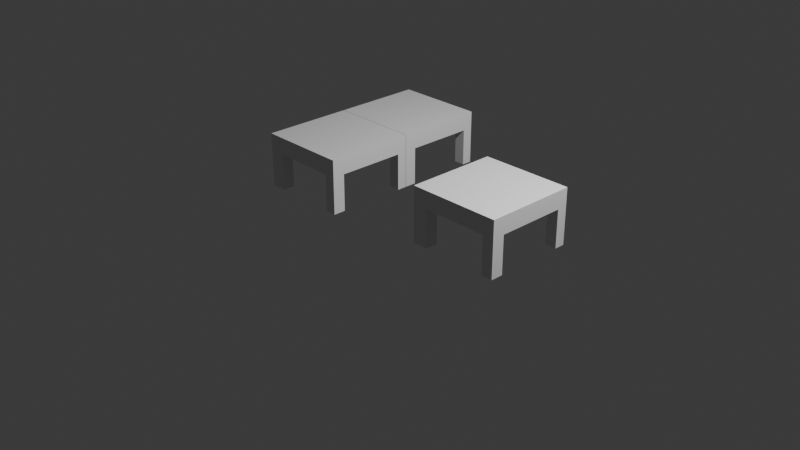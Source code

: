 # Source: Table_GamJam.blend  (saved by Blender 5.2.44; exported with 4.5.12 LTS)
import bpy
from mathutils import Matrix  # noqa: F401  (used for matrix-valued properties, if any)

bpy.ops.wm.read_factory_settings(use_empty=True)
scene = bpy.context.scene
scene.name = 'Scene'

# ---- collections
col_collection = bpy.data.collections.new('Collection'); scene.collection.children.link(col_collection)

# ---- materials (node trees are filled in below, after node groups)
mat_material = bpy.data.materials.new('Material')
mat_material.alpha_threshold = 0.0
mat_material.use_backface_culling_lightprobe_volume = False
mat_material.roughness = 0.5
mat_material.line_color = (0.0, 0.0, 0.0, 1.0)

# ---- material node trees
mat_material.use_nodes = True; mat_material.node_tree.nodes.clear()
_N = mat_material.node_tree.nodes; _L = mat_material.node_tree.links
n0 = _N.new('ShaderNodeOutputMaterial'); n0.name = 'Material Output'; n0.location = (200, 100)
n1 = _N.new('ShaderNodeBsdfPrincipled'); n1.name = 'Principled BSDF'; n1.location = (-200, 100)
n1.inputs[10].default_value = 0.005
_L.new(n1.outputs[0], n0.inputs[0])
n0.is_active_output = True

# ---- world
world_world = bpy.data.worlds.new('World'); scene.world = world_world
world_world.use_nodes = True; world_world.node_tree.nodes.clear()
_N = world_world.node_tree.nodes; _L = world_world.node_tree.links
n0 = _N.new('ShaderNodeOutputWorld'); n0.name = 'World Output'; n0.location = (200, 100)
n1 = _N.new('ShaderNodeBackground'); n1.name = 'Background'; n1.location = (-200, 100)
n1.inputs[0].default_value = (0.05088, 0.05088, 0.05088, 1.0)
_L.new(n1.outputs[0], n0.inputs[0])
n0.is_active_output = True
world_world.color = (0.05088, 0.05088, 0.05088)
world_world.sun_shadow_jitter_overblur = 0.0

# ---- cameras
cam_camera = bpy.data.cameras.new('Camera')
cam_camera.clip_end = 100.0
cam_camera.ortho_scale = 7.314

# ---- lights
light_light = bpy.data.lights.new('Light', 'POINT')
light_light.energy = 1000.0
light_light.shadow_soft_size = 0.1

# ---- meshes
me_cube = bpy.data.meshes.new('Cube')
me_cube.from_pydata([(1.0, 1.0, -0.6201), (1.0, 1.0, -1.0), (1.0, -1.0, -0.6201), (1.0, -1.0, -1.0), (-1.0, 1.0, -0.6201), (-1.0, 1.0, -1.0), (-1.0, -1.0, -0.6201), (-1.0, -1.0, -1.0), (-1.0, -0.7266, -1.0), (1.0, -0.7266, -0.6201), (-1.0, -0.7266, -0.6201), (1.0, -0.7266, -1.0), (-0.6602, 1.0, -1.0), (-0.6602, -1.0, -0.6201), (-0.6602, -1.0, -1.0), (-0.6602, 1.0, -0.6201), (-0.6602, -0.7266, -1.0), (-0.6602, -0.7266, -0.6201), (-1.0, 0.7731, -0.6201), (1.0, 0.7731, -1.0), (-1.0, 0.7731, -1.0), (1.0, 0.7731, -0.6201), (-0.6602, 0.7731, -0.6201), (-0.6602, 0.7731, -1.0), (0.7502, -1.0, -1.0), (0.7502, 1.0, -0.6201), (0.7502, -0.7266, -0.6201), (0.7502, 1.0, -1.0), (0.7502, -1.0, -0.6201), (0.7502, -0.7266, -1.0), (0.7502, 0.7731, -0.6201), (0.7502, 0.7731, -1.0), (-1.0, -0.7266, -1.815), (-1.0, -1.0, -1.815), (-0.6602, 1.0, -1.815), (-1.0, 1.0, -1.815), (0.7502, -1.0, -1.815), (1.0, -1.0, -1.815), (1.0, 0.7731, -1.815), (1.0, 1.0, -1.815), (1.0, -0.7266, -1.815), (-0.6602, -0.7266, -1.815), (-0.6602, -1.0, -1.815), (-1.0, 0.7731, -1.815), (-0.6602, 0.7731, -1.815), (0.7502, 1.0, -1.815), (0.7502, -0.7266, -1.815), (0.7502, 0.7731, -1.815)], [], [(17, 10, 6, 13), (14, 13, 6, 7), (20, 18, 4, 5), (16, 14, 42, 41), (11, 9, 2, 3), (27, 25, 0, 1), (19, 21, 9, 11), (31, 19, 11, 29), (7, 6, 10, 8), (22, 18, 10, 17), (30, 22, 17, 26), (20, 23, 16, 8), (5, 4, 15, 12), (19, 31, 47, 38), (24, 28, 13, 14), (26, 17, 13, 28), (29, 11, 40, 46), (25, 15, 22, 30), (15, 4, 18, 22), (20, 5, 35, 43), (1, 0, 21, 19), (8, 10, 18, 20), (12, 27, 31, 23), (0, 25, 30, 21), (9, 26, 28, 2), (3, 2, 28, 24), (21, 30, 26, 9), (23, 31, 29, 16), (12, 15, 25, 27), (16, 29, 24, 14), (46, 40, 37, 36), (32, 41, 42, 33), (35, 34, 44, 43), (45, 39, 38, 47), (24, 29, 46, 36), (14, 7, 33, 42), (7, 8, 32, 33), (12, 23, 44, 34), (31, 27, 45, 47), (11, 3, 37, 40), (3, 24, 36, 37), (23, 20, 43, 44), (5, 12, 34, 35), (8, 16, 41, 32), (27, 1, 39, 45), (1, 19, 38, 39)])
_uv = me_cube.uv_layers.new(name='UVMap')
_uv.uv.foreach_set('vector', [0.8325, 0.7158, 0.875, 0.7158, 0.875, 0.75, 0.8325, 0.75, 0.375, 0.9575, 0.625, 0.9575, 0.625, 1.0, 0.375, 1.0, 0.375, 0.2216, 0.625, 0.2216, 0.625, 0.25, 0.375, 0.25, 0.1675, 0.7158, 0.1675, 0.75, 0.1675, 0.75, 0.1675, 0.7158, 0.375, 0.7158, 0.625, 0.7158, 0.625, 0.75, 0.375, 0.75, 0.375, 0.4688, 0.625, 0.4688, 0.625, 0.5, 0.375, 0.5, 0.375, 0.5284, 0.625, 0.5284, 0.625, 0.7158, 0.375, 0.7158, 0.3438, 0.5284, 0.375, 0.5284, 0.375, 0.7158, 0.3438, 0.7158, 0.375, 0.0, 0.625, 0.0, 0.625, 0.03417, 0.375, 0.03417, 0.8325, 0.5284, 0.875, 0.5284, 0.875, 0.7158, 0.8325, 0.7158, 0.6562, 0.5284, 0.8325, 0.5284, 0.8325, 0.7158, 0.6562, 0.7158, 0.125, 0.5284, 0.1675, 0.5284, 0.1675, 0.7158, 0.125, 0.7158, 0.375, 0.25, 0.625, 0.25, 0.625, 0.2925, 0.375, 0.2925, 0.375, 0.5284, 0.3438, 0.5284, 0.3438, 0.5284, 0.375, 0.5284, 0.375, 0.7812, 0.625, 0.7812, 0.625, 0.9575, 0.375, 0.9575, 0.6562, 0.7158, 0.8325, 0.7158, 0.8325, 0.75, 0.6562, 0.75, 0.3438, 0.7158, 0.375, 0.7158, 0.375, 0.7158, 0.3438, 0.7158, 0.6562, 0.5, 0.8325, 0.5, 0.8325, 0.5284, 0.6562, 0.5284, 0.8325, 0.5, 0.875, 0.5, 0.875, 0.5284, 0.8325, 0.5284, 0.375, 0.2216, 0.375, 0.25, 0.375, 0.25, 0.375, 0.2216, 0.375, 0.5, 0.625, 0.5, 0.625, 0.5284, 0.375, 0.5284, 0.375, 0.03417, 0.625, 0.03417, 0.625, 0.2216, 0.375, 0.2216, 0.1675, 0.5, 0.3438, 0.5, 0.3438, 0.5284, 0.1675, 0.5284, 0.625, 0.5, 0.6562, 0.5, 0.6562, 0.5284, 0.625, 0.5284, 0.625, 0.7158, 0.6562, 0.7158, 0.6562, 0.75, 0.625, 0.75, 0.375, 0.75, 0.625, 0.75, 0.625, 0.7812, 0.375, 0.7812, 0.625, 0.5284, 0.6562, 0.5284, 0.6562, 0.7158, 0.625, 0.7158, 0.1675, 0.5284, 0.3438, 0.5284, 0.3438, 0.7158, 0.1675, 0.7158, 0.375, 0.2925, 0.625, 0.2925, 0.625, 0.4688, 0.375, 0.4688, 0.1675, 0.7158, 0.3438, 0.7158, 0.3438, 0.75, 0.1675, 0.75, 0.3438, 0.7158, 0.375, 0.7158, 0.375, 0.75, 0.3438, 0.75, 0.125, 0.7158, 0.1675, 0.7158, 0.1675, 0.75, 0.125, 0.75, 0.125, 0.5, 0.1675, 0.5, 0.1675, 0.5284, 0.125, 0.5284, 0.3438, 0.5, 0.375, 0.5, 0.375, 0.5284, 0.3438, 0.5284, 0.3438, 0.75, 0.3438, 0.7158, 0.3438, 0.7158, 0.3438, 0.75, 0.375, 0.9575, 0.375, 1.0, 0.375, 1.0, 0.375, 0.9575, 0.375, 0.0, 0.375, 0.03417, 0.375, 0.03417, 0.375, 0.0, 0.1675, 0.5, 0.1675, 0.5284, 0.1675, 0.5284, 0.1675, 0.5, 0.3438, 0.5284, 0.3438, 0.5, 0.3438, 0.5, 0.3438, 0.5284, 0.375, 0.7158, 0.375, 0.75, 0.375, 0.75, 0.375, 0.7158, 0.375, 0.75, 0.375, 0.7812, 0.375, 0.7812, 0.375, 0.75, 0.1675, 0.5284, 0.125, 0.5284, 0.125, 0.5284, 0.1675, 0.5284, 0.375, 0.25, 0.375, 0.2925, 0.375, 0.2925, 0.375, 0.25, 0.125, 0.7158, 0.1675, 0.7158, 0.1675, 0.7158, 0.125, 0.7158, 0.375, 0.4688, 0.375, 0.5, 0.375, 0.5, 0.375, 0.4688, 0.375, 0.5, 0.375, 0.5284, 0.375, 0.5284, 0.375, 0.5])
me_cube.materials.append(mat_material)
me_cube.use_mirror_vertex_groups = False
me_cube.update()
me_cube_002 = bpy.data.meshes.new('Cube.002')
me_cube_002.from_pydata([(1.0, 1.0, -0.6201), (1.0, 1.0, -1.0), (1.0, -1.0, -0.6201), (1.0, -1.0, -1.0), (-1.0, 1.0, -0.6201), (-1.0, 1.0, -1.0), (-1.0, -1.0, -0.6201), (-1.0, -1.0, -1.0), (-1.0, -0.7266, -1.0), (1.0, -0.7266, -0.6201), (-1.0, -0.7266, -0.6201), (1.0, -0.7266, -1.0), (-0.6602, 1.0, -1.0), (-0.6602, -1.0, -0.6201), (-0.6602, -1.0, -1.0), (-0.6602, 1.0, -0.6201), (-0.6602, -0.7266, -1.0), (-0.6602, -0.7266, -0.6201), (-1.0, 0.7731, -0.6201), (1.0, 0.7731, -1.0), (-1.0, 0.7731, -1.0), (1.0, 0.7731, -0.6201), (-0.6602, 0.7731, -0.6201), (-0.6602, 0.7731, -1.0), (0.7502, -1.0, -1.0), (0.7502, 1.0, -0.6201), (0.7502, -0.7266, -0.6201), (0.7502, 1.0, -1.0), (0.7502, -1.0, -0.6201), (0.7502, -0.7266, -1.0), (0.7502, 0.7731, -0.6201), (0.7502, 0.7731, -1.0), (-1.0, -0.7266, -1.815), (-1.0, -1.0, -1.815), (-0.6602, 1.0, -1.815), (-1.0, 1.0, -1.815), (0.7502, -1.0, -1.815), (1.0, -1.0, -1.815), (1.0, 0.7731, -1.815), (1.0, 1.0, -1.815), (1.0, -0.7266, -1.815), (-0.6602, -0.7266, -1.815), (-0.6602, -1.0, -1.815), (-1.0, 0.7731, -1.815), (-0.6602, 0.7731, -1.815), (0.7502, 1.0, -1.815), (0.7502, -0.7266, -1.815), (0.7502, 0.7731, -1.815), (1.0, -0.9926, -0.6201), (1.0, -0.9926, -1.0), (1.0, -2.993, -0.6201), (1.0, -2.993, -1.0), (-1.0, -0.9926, -0.6201), (-1.0, -0.9926, -1.0), (-1.0, -2.993, -0.6201), (-1.0, -2.993, -1.0), (-1.0, -2.719, -1.0), (1.0, -2.719, -0.6201), (-1.0, -2.719, -0.6201), (1.0, -2.719, -1.0), (-0.6602, -0.9926, -1.0), (-0.6602, -2.993, -0.6201), (-0.6602, -2.993, -1.0), (-0.6602, -0.9926, -0.6201), (-0.6602, -2.719, -1.0), (-0.6602, -2.719, -0.6201), (-1.0, -1.22, -0.6201), (1.0, -1.22, -1.0), (-1.0, -1.22, -1.0), (1.0, -1.22, -0.6201), (-0.6602, -1.22, -0.6201), (-0.6602, -1.22, -1.0), (0.7502, -2.993, -1.0), (0.7502, -0.9926, -0.6201), (0.7502, -2.719, -0.6201), (0.7502, -0.9926, -1.0), (0.7502, -2.993, -0.6201), (0.7502, -2.719, -1.0), (0.7502, -1.22, -0.6201), (0.7502, -1.22, -1.0), (-1.0, -2.719, -1.815), (-1.0, -2.993, -1.815), (-0.6602, -0.9926, -1.815), (-1.0, -0.9926, -1.815), (0.7502, -2.993, -1.815), (1.0, -2.993, -1.815), (1.0, -1.22, -1.815), (1.0, -0.9926, -1.815), (1.0, -2.719, -1.815), (-0.6602, -2.719, -1.815), (-0.6602, -2.993, -1.815), (-1.0, -1.22, -1.815), (-0.6602, -1.22, -1.815), (0.7502, -0.9926, -1.815), (0.7502, -2.719, -1.815), (0.7502, -1.22, -1.815)], [], [(17, 10, 6, 13), (14, 13, 6, 7), (20, 18, 4, 5), (16, 14, 42, 41), (11, 9, 2, 3), (27, 25, 0, 1), (19, 21, 9, 11), (31, 19, 11, 29), (7, 6, 10, 8), (22, 18, 10, 17), (30, 22, 17, 26), (20, 23, 16, 8), (5, 4, 15, 12), (19, 31, 47, 38), (24, 28, 13, 14), (26, 17, 13, 28), (29, 11, 40, 46), (25, 15, 22, 30), (15, 4, 18, 22), (20, 5, 35, 43), (1, 0, 21, 19), (8, 10, 18, 20), (12, 27, 31, 23), (0, 25, 30, 21), (9, 26, 28, 2), (3, 2, 28, 24), (21, 30, 26, 9), (23, 31, 29, 16), (12, 15, 25, 27), (16, 29, 24, 14), (46, 40, 37, 36), (32, 41, 42, 33), (35, 34, 44, 43), (45, 39, 38, 47), (24, 29, 46, 36), (14, 7, 33, 42), (7, 8, 32, 33), (12, 23, 44, 34), (31, 27, 45, 47), (11, 3, 37, 40), (3, 24, 36, 37), (23, 20, 43, 44), (5, 12, 34, 35), (8, 16, 41, 32), (27, 1, 39, 45), (1, 19, 38, 39), (65, 58, 54, 61), (62, 61, 54, 55), (68, 66, 52, 53), (64, 62, 90, 89), (59, 57, 50, 51), (75, 73, 48, 49), (67, 69, 57, 59), (79, 67, 59, 77), (55, 54, 58, 56), (70, 66, 58, 65), (78, 70, 65, 74), (68, 71, 64, 56), (53, 52, 63, 60), (67, 79, 95, 86), (72, 76, 61, 62), (74, 65, 61, 76), (77, 59, 88, 94), (73, 63, 70, 78), (63, 52, 66, 70), (68, 53, 83, 91), (49, 48, 69, 67), (56, 58, 66, 68), (60, 75, 79, 71), (48, 73, 78, 69), (57, 74, 76, 50), (51, 50, 76, 72), (69, 78, 74, 57), (71, 79, 77, 64), (60, 63, 73, 75), (64, 77, 72, 62), (94, 88, 85, 84), (80, 89, 90, 81), (83, 82, 92, 91), (93, 87, 86, 95), (72, 77, 94, 84), (62, 55, 81, 90), (55, 56, 80, 81), (60, 71, 92, 82), (79, 75, 93, 95), (59, 51, 85, 88), (51, 72, 84, 85), (71, 68, 91, 92), (53, 60, 82, 83), (56, 64, 89, 80), (75, 49, 87, 93), (49, 67, 86, 87)])
_uv = me_cube_002.uv_layers.new(name='UVMap')
_uv.uv.foreach_set('vector', [0.8325, 0.7158, 0.875, 0.7158, 0.875, 0.75, 0.8325, 0.75, 0.375, 0.9575, 0.625, 0.9575, 0.625, 1.0, 0.375, 1.0, 0.375, 0.2216, 0.625, 0.2216, 0.625, 0.25, 0.375, 0.25, 0.1675, 0.7158, 0.1675, 0.75, 0.1675, 0.75, 0.1675, 0.7158, 0.375, 0.7158, 0.625, 0.7158, 0.625, 0.75, 0.375, 0.75, 0.375, 0.4688, 0.625, 0.4688, 0.625, 0.5, 0.375, 0.5, 0.375, 0.5284, 0.625, 0.5284, 0.625, 0.7158, 0.375, 0.7158, 0.3438, 0.5284, 0.375, 0.5284, 0.375, 0.7158, 0.3438, 0.7158, 0.375, 0.0, 0.625, 0.0, 0.625, 0.03417, 0.375, 0.03417, 0.8325, 0.5284, 0.875, 0.5284, 0.875, 0.7158, 0.8325, 0.7158, 0.6562, 0.5284, 0.8325, 0.5284, 0.8325, 0.7158, 0.6562, 0.7158, 0.125, 0.5284, 0.1675, 0.5284, 0.1675, 0.7158, 0.125, 0.7158, 0.375, 0.25, 0.625, 0.25, 0.625, 0.2925, 0.375, 0.2925, 0.375, 0.5284, 0.3438, 0.5284, 0.3438, 0.5284, 0.375, 0.5284, 0.375, 0.7812, 0.625, 0.7812, 0.625, 0.9575, 0.375, 0.9575, 0.6562, 0.7158, 0.8325, 0.7158, 0.8325, 0.75, 0.6562, 0.75, 0.3438, 0.7158, 0.375, 0.7158, 0.375, 0.7158, 0.3438, 0.7158, 0.6562, 0.5, 0.8325, 0.5, 0.8325, 0.5284, 0.6562, 0.5284, 0.8325, 0.5, 0.875, 0.5, 0.875, 0.5284, 0.8325, 0.5284, 0.375, 0.2216, 0.375, 0.25, 0.375, 0.25, 0.375, 0.2216, 0.375, 0.5, 0.625, 0.5, 0.625, 0.5284, 0.375, 0.5284, 0.375, 0.03417, 0.625, 0.03417, 0.625, 0.2216, 0.375, 0.2216, 0.1675, 0.5, 0.3438, 0.5, 0.3438, 0.5284, 0.1675, 0.5284, 0.625, 0.5, 0.6562, 0.5, 0.6562, 0.5284, 0.625, 0.5284, 0.625, 0.7158, 0.6562, 0.7158, 0.6562, 0.75, 0.625, 0.75, 0.375, 0.75, 0.625, 0.75, 0.625, 0.7812, 0.375, 0.7812, 0.625, 0.5284, 0.6562, 0.5284, 0.6562, 0.7158, 0.625, 0.7158, 0.1675, 0.5284, 0.3438, 0.5284, 0.3438, 0.7158, 0.1675, 0.7158, 0.375, 0.2925, 0.625, 0.2925, 0.625, 0.4688, 0.375, 0.4688, 0.1675, 0.7158, 0.3438, 0.7158, 0.3438, 0.75, 0.1675, 0.75, 0.3438, 0.7158, 0.375, 0.7158, 0.375, 0.75, 0.3438, 0.75, 0.125, 0.7158, 0.1675, 0.7158, 0.1675, 0.75, 0.125, 0.75, 0.125, 0.5, 0.1675, 0.5, 0.1675, 0.5284, 0.125, 0.5284, 0.3438, 0.5, 0.375, 0.5, 0.375, 0.5284, 0.3438, 0.5284, 0.3438, 0.75, 0.3438, 0.7158, 0.3438, 0.7158, 0.3438, 0.75, 0.375, 0.9575, 0.375, 1.0, 0.375, 1.0, 0.375, 0.9575, 0.375, 0.0, 0.375, 0.03417, 0.375, 0.03417, 0.375, 0.0, 0.1675, 0.5, 0.1675, 0.5284, 0.1675, 0.5284, 0.1675, 0.5, 0.3438, 0.5284, 0.3438, 0.5, 0.3438, 0.5, 0.3438, 0.5284, 0.375, 0.7158, 0.375, 0.75, 0.375, 0.75, 0.375, 0.7158, 0.375, 0.75, 0.375, 0.7812, 0.375, 0.7812, 0.375, 0.75, 0.1675, 0.5284, 0.125, 0.5284, 0.125, 0.5284, 0.1675, 0.5284, 0.375, 0.25, 0.375, 0.2925, 0.375, 0.2925, 0.375, 0.25, 0.125, 0.7158, 0.1675, 0.7158, 0.1675, 0.7158, 0.125, 0.7158, 0.375, 0.4688, 0.375, 0.5, 0.375, 0.5, 0.375, 0.4688, 0.375, 0.5, 0.375, 0.5284, 0.375, 0.5284, 0.375, 0.5, 0.8325, 0.7158, 0.875, 0.7158, 0.875, 0.75, 0.8325, 0.75, 0.375, 0.9575, 0.625, 0.9575, 0.625, 1.0, 0.375, 1.0, 0.375, 0.2216, 0.625, 0.2216, 0.625, 0.25, 0.375, 0.25, 0.1675, 0.7158, 0.1675, 0.75, 0.1675, 0.75, 0.1675, 0.7158, 0.375, 0.7158, 0.625, 0.7158, 0.625, 0.75, 0.375, 0.75, 0.375, 0.4688, 0.625, 0.4688, 0.625, 0.5, 0.375, 0.5, 0.375, 0.5284, 0.625, 0.5284, 0.625, 0.7158, 0.375, 0.7158, 0.3438, 0.5284, 0.375, 0.5284, 0.375, 0.7158, 0.3438, 0.7158, 0.375, 0.0, 0.625, 0.0, 0.625, 0.03417, 0.375, 0.03417, 0.8325, 0.5284, 0.875, 0.5284, 0.875, 0.7158, 0.8325, 0.7158, 0.6562, 0.5284, 0.8325, 0.5284, 0.8325, 0.7158, 0.6562, 0.7158, 0.125, 0.5284, 0.1675, 0.5284, 0.1675, 0.7158, 0.125, 0.7158, 0.375, 0.25, 0.625, 0.25, 0.625, 0.2925, 0.375, 0.2925, 0.375, 0.5284, 0.3438, 0.5284, 0.3438, 0.5284, 0.375, 0.5284, 0.375, 0.7812, 0.625, 0.7812, 0.625, 0.9575, 0.375, 0.9575, 0.6562, 0.7158, 0.8325, 0.7158, 0.8325, 0.75, 0.6562, 0.75, 0.3438, 0.7158, 0.375, 0.7158, 0.375, 0.7158, 0.3438, 0.7158, 0.6562, 0.5, 0.8325, 0.5, 0.8325, 0.5284, 0.6562, 0.5284, 0.8325, 0.5, 0.875, 0.5, 0.875, 0.5284, 0.8325, 0.5284, 0.375, 0.2216, 0.375, 0.25, 0.375, 0.25, 0.375, 0.2216, 0.375, 0.5, 0.625, 0.5, 0.625, 0.5284, 0.375, 0.5284, 0.375, 0.03417, 0.625, 0.03417, 0.625, 0.2216, 0.375, 0.2216, 0.1675, 0.5, 0.3438, 0.5, 0.3438, 0.5284, 0.1675, 0.5284, 0.625, 0.5, 0.6562, 0.5, 0.6562, 0.5284, 0.625, 0.5284, 0.625, 0.7158, 0.6562, 0.7158, 0.6562, 0.75, 0.625, 0.75, 0.375, 0.75, 0.625, 0.75, 0.625, 0.7812, 0.375, 0.7812, 0.625, 0.5284, 0.6562, 0.5284, 0.6562, 0.7158, 0.625, 0.7158, 0.1675, 0.5284, 0.3438, 0.5284, 0.3438, 0.7158, 0.1675, 0.7158, 0.375, 0.2925, 0.625, 0.2925, 0.625, 0.4688, 0.375, 0.4688, 0.1675, 0.7158, 0.3438, 0.7158, 0.3438, 0.75, 0.1675, 0.75, 0.3438, 0.7158, 0.375, 0.7158, 0.375, 0.75, 0.3438, 0.75, 0.125, 0.7158, 0.1675, 0.7158, 0.1675, 0.75, 0.125, 0.75, 0.125, 0.5, 0.1675, 0.5, 0.1675, 0.5284, 0.125, 0.5284, 0.3438, 0.5, 0.375, 0.5, 0.375, 0.5284, 0.3438, 0.5284, 0.3438, 0.75, 0.3438, 0.7158, 0.3438, 0.7158, 0.3438, 0.75, 0.375, 0.9575, 0.375, 1.0, 0.375, 1.0, 0.375, 0.9575, 0.375, 0.0, 0.375, 0.03417, 0.375, 0.03417, 0.375, 0.0, 0.1675, 0.5, 0.1675, 0.5284, 0.1675, 0.5284, 0.1675, 0.5, 0.3438, 0.5284, 0.3438, 0.5, 0.3438, 0.5, 0.3438, 0.5284, 0.375, 0.7158, 0.375, 0.75, 0.375, 0.75, 0.375, 0.7158, 0.375, 0.75, 0.375, 0.7812, 0.375, 0.7812, 0.375, 0.75, 0.1675, 0.5284, 0.125, 0.5284, 0.125, 0.5284, 0.1675, 0.5284, 0.375, 0.25, 0.375, 0.2925, 0.375, 0.2925, 0.375, 0.25, 0.125, 0.7158, 0.1675, 0.7158, 0.1675, 0.7158, 0.125, 0.7158, 0.375, 0.4688, 0.375, 0.5, 0.375, 0.5, 0.375, 0.4688, 0.375, 0.5, 0.375, 0.5284, 0.375, 0.5284, 0.375, 0.5])
me_cube_002.materials.append(mat_material)
me_cube_002.use_mirror_vertex_groups = False
me_cube_002.update()

# ---- objects
ob_smol_table = bpy.data.objects.new('Smol_Table', me_cube)
ob_light = bpy.data.objects.new('Light', light_light)
ob_camera = bpy.data.objects.new('Camera', cam_camera)
ob_large_table = bpy.data.objects.new('Large Table', me_cube_002)

# ---- transforms, parenting, visibility, modifiers, constraints
ob_smol_table.location = (0.9972, 0.246, 0.9302)
ob_smol_table.scale = (0.5107, 0.5107, 0.5107)
ob_smol_table.lock_rotations_4d = False
ob_smol_table.empty_display_type = 'ARROWS'
ob_smol_table.lineart.crease_threshold = 0.0
ob_light.location = (3.079, 0.7595, 4.46)
ob_light.rotation_euler = (0.6503, 0.05522, 1.866)
ob_light.scale = (0.5107, 0.5107, 0.5107)
ob_light.lock_rotations_4d = False
ob_light.empty_display_type = 'ARROWS'
ob_light.color = (0.0, 0.0, 0.0, 0.0)
ob_light.lineart.crease_threshold = 0.0
ob_camera.location = (7.359, -6.926, 4.958)
ob_camera.rotation_euler = (1.109, 0.0, 0.8149)
ob_camera.lock_rotations_4d = False
ob_camera.empty_display_type = 'ARROWS'
ob_camera.color = (0.0, 0.0, 0.0, 0.0)
ob_camera.display_type = 'WIRE'
ob_camera.lineart.crease_threshold = 0.0
ob_large_table.location = (-1.162, 1.221, 0.8433)
ob_large_table.scale = (0.5107, 0.5107, 0.5107)
ob_large_table.lock_rotations_4d = False
ob_large_table.empty_display_type = 'ARROWS'
ob_large_table.lineart.crease_threshold = 0.0

# ---- collection membership
col_collection.objects.link(ob_smol_table)
col_collection.objects.link(ob_light)
col_collection.objects.link(ob_camera)
col_collection.objects.link(ob_large_table)

# ---- scene / render settings (as saved in the file)
scene.camera = ob_camera
scene.frame_start = 1; scene.frame_end = 250; scene.frame_set(1)
scene.render.engine = 'BLENDER_EEVEE_NEXT'
scene.render.bake_bias = 0.0
scene.render.bake_samples = 0
scene.render.compositor_device = 'GPU'
scene.eevee.use_volume_custom_range = False
scene.eevee.fast_gi_thickness_near = 0.1
scene.eevee.fast_gi_thickness_far = 0.0
scene.eevee.ray_tracing_options.screen_trace_thickness = 0.1
bpy.context.view_layer.update()
